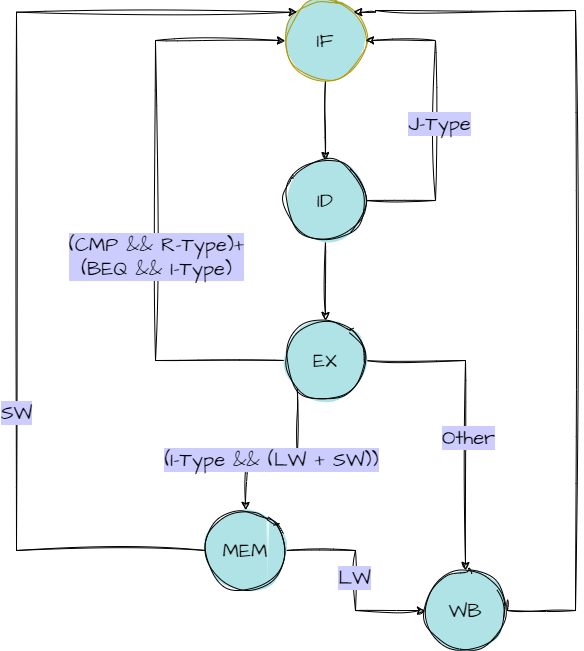

The diagram above was exported from draw.io. Its source (the exported page's mxGraphModel, read from the mxfile embedded in the PNG):
<mxGraphModel dx="1050" dy="549" grid="1" gridSize="10" guides="1" tooltips="1" connect="1" arrows="1" fold="1" page="1" pageScale="1" pageWidth="827" pageHeight="1169" math="0" shadow="0">
  <root>
    <mxCell id="0" />
    <mxCell id="1" parent="0" />
    <mxCell id="oI9WktVjeSZlLM1II1UU-4" value="" style="edgeStyle=orthogonalEdgeStyle;rounded=0;sketch=1;hachureGap=4;jiggle=2;curveFitting=1;orthogonalLoop=1;jettySize=auto;html=1;fontFamily=Architects Daughter;fontSource=https%3A%2F%2Ffonts.googleapis.com%2Fcss%3Ffamily%3DArchitects%2BDaughter;fontSize=16;" edge="1" parent="1" source="oI9WktVjeSZlLM1II1UU-1" target="oI9WktVjeSZlLM1II1UU-3">
      <mxGeometry relative="1" as="geometry" />
    </mxCell>
    <mxCell id="oI9WktVjeSZlLM1II1UU-1" value="IF" style="ellipse;whiteSpace=wrap;html=1;aspect=fixed;sketch=1;hachureGap=4;jiggle=2;curveFitting=1;fontFamily=Architects Daughter;fontSource=https%3A%2F%2Ffonts.googleapis.com%2Fcss%3Ffamily%3DArchitects%2BDaughter;fontSize=20;fillColor=#B0E3E6;fontColor=#000000;strokeColor=#B09500;gradientColor=#B0E3E6;" vertex="1" parent="1">
      <mxGeometry x="360" y="50" width="80" height="80" as="geometry" />
    </mxCell>
    <mxCell id="oI9WktVjeSZlLM1II1UU-5" style="edgeStyle=orthogonalEdgeStyle;rounded=0;sketch=1;hachureGap=4;jiggle=2;curveFitting=1;orthogonalLoop=1;jettySize=auto;html=1;exitX=1;exitY=0.5;exitDx=0;exitDy=0;fontFamily=Architects Daughter;fontSource=https%3A%2F%2Ffonts.googleapis.com%2Fcss%3Ffamily%3DArchitects%2BDaughter;fontSize=16;entryX=1;entryY=0.5;entryDx=0;entryDy=0;" edge="1" parent="1" source="oI9WktVjeSZlLM1II1UU-3" target="oI9WktVjeSZlLM1II1UU-1">
      <mxGeometry relative="1" as="geometry">
        <mxPoint x="510" y="90" as="targetPoint" />
        <Array as="points">
          <mxPoint x="510" y="250" />
          <mxPoint x="510" y="90" />
        </Array>
      </mxGeometry>
    </mxCell>
    <mxCell id="oI9WktVjeSZlLM1II1UU-6" value="J-Type" style="edgeLabel;html=1;align=center;verticalAlign=middle;resizable=0;points=[];fontSize=20;fontFamily=Architects Daughter;labelBackgroundColor=#CCCCFF;" vertex="1" connectable="0" parent="oI9WktVjeSZlLM1II1UU-5">
      <mxGeometry x="-0.0133" y="-3" relative="1" as="geometry">
        <mxPoint as="offset" />
      </mxGeometry>
    </mxCell>
    <mxCell id="oI9WktVjeSZlLM1II1UU-8" value="" style="edgeStyle=orthogonalEdgeStyle;rounded=0;sketch=1;hachureGap=4;jiggle=2;curveFitting=1;orthogonalLoop=1;jettySize=auto;html=1;fontFamily=Architects Daughter;fontSource=https%3A%2F%2Ffonts.googleapis.com%2Fcss%3Ffamily%3DArchitects%2BDaughter;fontSize=16;" edge="1" parent="1" source="oI9WktVjeSZlLM1II1UU-3" target="oI9WktVjeSZlLM1II1UU-7">
      <mxGeometry relative="1" as="geometry" />
    </mxCell>
    <mxCell id="oI9WktVjeSZlLM1II1UU-3" value="ID" style="ellipse;whiteSpace=wrap;html=1;aspect=fixed;sketch=1;hachureGap=4;jiggle=2;curveFitting=1;fontFamily=Architects Daughter;fontSource=https%3A%2F%2Ffonts.googleapis.com%2Fcss%3Ffamily%3DArchitects%2BDaughter;fontSize=20;fillColor=#B0E3E6;gradientColor=#B0E3E6;" vertex="1" parent="1">
      <mxGeometry x="360" y="210" width="80" height="80" as="geometry" />
    </mxCell>
    <mxCell id="oI9WktVjeSZlLM1II1UU-9" style="edgeStyle=orthogonalEdgeStyle;rounded=0;sketch=1;hachureGap=4;jiggle=2;curveFitting=1;orthogonalLoop=1;jettySize=auto;html=1;exitX=0;exitY=0.5;exitDx=0;exitDy=0;entryX=0;entryY=0.5;entryDx=0;entryDy=0;fontFamily=Architects Daughter;fontSource=https%3A%2F%2Ffonts.googleapis.com%2Fcss%3Ffamily%3DArchitects%2BDaughter;fontSize=16;" edge="1" parent="1" source="oI9WktVjeSZlLM1II1UU-7" target="oI9WktVjeSZlLM1II1UU-1">
      <mxGeometry relative="1" as="geometry">
        <Array as="points">
          <mxPoint x="230" y="410" />
          <mxPoint x="230" y="90" />
        </Array>
      </mxGeometry>
    </mxCell>
    <mxCell id="oI9WktVjeSZlLM1II1UU-10" value="(CMP &amp;amp;&amp;amp; R-Type)+&lt;br&gt;(BEQ &amp;amp;&amp;amp; I-Type)" style="edgeLabel;html=1;align=center;verticalAlign=middle;resizable=0;points=[];fontSize=20;fontFamily=Architects Daughter;labelBackgroundColor=#CCCCFF;" vertex="1" connectable="0" parent="oI9WktVjeSZlLM1II1UU-9">
      <mxGeometry x="0.2591" relative="1" as="geometry">
        <mxPoint y="130" as="offset" />
      </mxGeometry>
    </mxCell>
    <mxCell id="oI9WktVjeSZlLM1II1UU-11" style="edgeStyle=orthogonalEdgeStyle;rounded=0;sketch=1;hachureGap=4;jiggle=2;curveFitting=1;orthogonalLoop=1;jettySize=auto;html=1;exitX=0;exitY=1;exitDx=0;exitDy=0;fontFamily=Architects Daughter;fontSource=https%3A%2F%2Ffonts.googleapis.com%2Fcss%3Ffamily%3DArchitects%2BDaughter;fontSize=16;" edge="1" parent="1" source="oI9WktVjeSZlLM1II1UU-7" target="oI9WktVjeSZlLM1II1UU-12">
      <mxGeometry relative="1" as="geometry">
        <mxPoint x="320" y="530" as="targetPoint" />
      </mxGeometry>
    </mxCell>
    <mxCell id="oI9WktVjeSZlLM1II1UU-14" value="(I-Type &amp;amp;&amp;amp; (LW + SW))" style="edgeLabel;html=1;align=center;verticalAlign=middle;resizable=0;points=[];fontSize=20;fontFamily=Architects Daughter;labelBackgroundColor=#CCCCFF;" vertex="1" connectable="0" parent="oI9WktVjeSZlLM1II1UU-11">
      <mxGeometry x="0.0681" y="3" relative="1" as="geometry">
        <mxPoint as="offset" />
      </mxGeometry>
    </mxCell>
    <mxCell id="oI9WktVjeSZlLM1II1UU-16" value="" style="edgeStyle=orthogonalEdgeStyle;rounded=0;sketch=1;hachureGap=4;jiggle=2;curveFitting=1;orthogonalLoop=1;jettySize=auto;html=1;fontFamily=Architects Daughter;fontSource=https%3A%2F%2Ffonts.googleapis.com%2Fcss%3Ffamily%3DArchitects%2BDaughter;fontSize=16;" edge="1" parent="1" source="oI9WktVjeSZlLM1II1UU-7" target="oI9WktVjeSZlLM1II1UU-15">
      <mxGeometry relative="1" as="geometry" />
    </mxCell>
    <mxCell id="oI9WktVjeSZlLM1II1UU-24" value="Other" style="edgeLabel;html=1;align=center;verticalAlign=middle;resizable=0;points=[];fontSize=20;fontFamily=Architects Daughter;labelBackgroundColor=#CCCCFF;" vertex="1" connectable="0" parent="oI9WktVjeSZlLM1II1UU-16">
      <mxGeometry x="0.1381" y="2" relative="1" as="geometry">
        <mxPoint as="offset" />
      </mxGeometry>
    </mxCell>
    <mxCell id="oI9WktVjeSZlLM1II1UU-7" value="EX" style="ellipse;whiteSpace=wrap;html=1;aspect=fixed;sketch=1;hachureGap=4;jiggle=2;curveFitting=1;fontFamily=Architects Daughter;fontSource=https%3A%2F%2Ffonts.googleapis.com%2Fcss%3Ffamily%3DArchitects%2BDaughter;fontSize=20;fillColor=#B0E3E6;gradientColor=#B0E3E6;" vertex="1" parent="1">
      <mxGeometry x="360" y="370" width="80" height="80" as="geometry" />
    </mxCell>
    <mxCell id="oI9WktVjeSZlLM1II1UU-18" style="edgeStyle=orthogonalEdgeStyle;rounded=0;sketch=1;hachureGap=4;jiggle=2;curveFitting=1;orthogonalLoop=1;jettySize=auto;html=1;entryX=0;entryY=0.5;entryDx=0;entryDy=0;fontFamily=Architects Daughter;fontSource=https%3A%2F%2Ffonts.googleapis.com%2Fcss%3Ffamily%3DArchitects%2BDaughter;fontSize=16;" edge="1" parent="1" source="oI9WktVjeSZlLM1II1UU-12" target="oI9WktVjeSZlLM1II1UU-15">
      <mxGeometry relative="1" as="geometry" />
    </mxCell>
    <mxCell id="oI9WktVjeSZlLM1II1UU-19" value="LW" style="edgeLabel;html=1;align=center;verticalAlign=middle;resizable=0;points=[];fontSize=20;fontFamily=Architects Daughter;labelBackgroundColor=#CCCCFF;" vertex="1" connectable="0" parent="oI9WktVjeSZlLM1II1UU-18">
      <mxGeometry x="-0.042" y="-2" relative="1" as="geometry">
        <mxPoint as="offset" />
      </mxGeometry>
    </mxCell>
    <mxCell id="oI9WktVjeSZlLM1II1UU-20" style="edgeStyle=orthogonalEdgeStyle;rounded=0;sketch=1;hachureGap=4;jiggle=2;curveFitting=1;orthogonalLoop=1;jettySize=auto;html=1;fontFamily=Architects Daughter;fontSource=https%3A%2F%2Ffonts.googleapis.com%2Fcss%3Ffamily%3DArchitects%2BDaughter;fontSize=16;entryX=0;entryY=0;entryDx=0;entryDy=0;" edge="1" parent="1" source="oI9WktVjeSZlLM1II1UU-12" target="oI9WktVjeSZlLM1II1UU-1">
      <mxGeometry relative="1" as="geometry">
        <mxPoint x="90" y="60" as="targetPoint" />
        <Array as="points">
          <mxPoint x="91" y="600" />
          <mxPoint x="91" y="62" />
        </Array>
      </mxGeometry>
    </mxCell>
    <mxCell id="oI9WktVjeSZlLM1II1UU-23" value="SW" style="edgeLabel;html=1;align=center;verticalAlign=middle;resizable=0;points=[];fontSize=20;fontFamily=Architects Daughter;labelBackgroundColor=#CCCCFF;" vertex="1" connectable="0" parent="oI9WktVjeSZlLM1II1UU-20">
      <mxGeometry x="-0.3492" y="1" relative="1" as="geometry">
        <mxPoint as="offset" />
      </mxGeometry>
    </mxCell>
    <mxCell id="oI9WktVjeSZlLM1II1UU-12" value="MEM" style="ellipse;whiteSpace=wrap;html=1;aspect=fixed;sketch=1;hachureGap=4;jiggle=2;curveFitting=1;fontFamily=Architects Daughter;fontSource=https%3A%2F%2Ffonts.googleapis.com%2Fcss%3Ffamily%3DArchitects%2BDaughter;fontSize=20;gradientColor=#B0E3E6;fillColor=#B0E3E6;" vertex="1" parent="1">
      <mxGeometry x="280" y="560" width="80" height="80" as="geometry" />
    </mxCell>
    <mxCell id="oI9WktVjeSZlLM1II1UU-17" style="edgeStyle=orthogonalEdgeStyle;rounded=0;sketch=1;hachureGap=4;jiggle=2;curveFitting=1;orthogonalLoop=1;jettySize=auto;html=1;fontFamily=Architects Daughter;fontSource=https%3A%2F%2Ffonts.googleapis.com%2Fcss%3Ffamily%3DArchitects%2BDaughter;fontSize=16;entryX=1;entryY=0;entryDx=0;entryDy=0;exitX=1.025;exitY=0.363;exitDx=0;exitDy=0;exitPerimeter=0;" edge="1" parent="1" source="oI9WktVjeSZlLM1II1UU-15" target="oI9WktVjeSZlLM1II1UU-1">
      <mxGeometry relative="1" as="geometry">
        <mxPoint x="450" y="30" as="targetPoint" />
        <mxPoint x="630" y="560" as="sourcePoint" />
        <Array as="points">
          <mxPoint x="582" y="660" />
          <mxPoint x="650" y="660" />
          <mxPoint x="650" y="60" />
          <mxPoint x="450" y="60" />
          <mxPoint x="450" y="62" />
        </Array>
      </mxGeometry>
    </mxCell>
    <mxCell id="oI9WktVjeSZlLM1II1UU-15" value="WB" style="ellipse;whiteSpace=wrap;html=1;aspect=fixed;sketch=1;hachureGap=4;jiggle=2;curveFitting=1;fontFamily=Architects Daughter;fontSource=https%3A%2F%2Ffonts.googleapis.com%2Fcss%3Ffamily%3DArchitects%2BDaughter;fontSize=20;fillColor=#B0E3E6;gradientColor=#B0E3E6;" vertex="1" parent="1">
      <mxGeometry x="500" y="620" width="80" height="80" as="geometry" />
    </mxCell>
  </root>
</mxGraphModel>